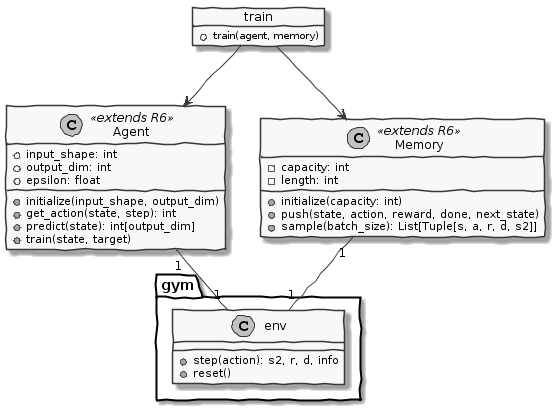

The diagram above was rendered by PlantUML. Its source (embedded in the PNG):
@startuml
skinparam handwritten true
skinparam monochrome true

class Agent <<extends R6>> {
    + input_shape: int
    + output_dim: int
    + epsilon: float
    + initialize(input_shape, output_dim)
    + get_action(state, step): int
    + predict(state): int[output_dim]
    + train(state, target)
}

class Memory <<extends R6>> {
    - capacity: int
    - length: int
    + initialize(capacity: int)
    + push(state, action, reward, done, next_state)
    + sample(batch_size): List[Tuple[s, a, r, d, s2]]
}
object train {
    + train(agent, memory)
}

package gym {
    class env {
        + step(action): s2, r, d, info
        + reset()
    }
}

train --> Agent
train --> Memory

Agent "1" -- "1" env
Memory "1" --"1" env
@enduml